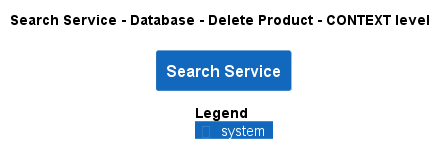

The diagram above was rendered by PlantUML. Its source (embedded in the PNG):
@startuml
!pragma layout smetana
!include ..\..\..\..\..\..\.c4s\C4_Context.puml

AddElementTag("state:new", $bgColor=green, $fontColor=#ffffff, $borderColor=green, $shadowing="False")
AddElementTag("state:changed", $bgColor=orange, $fontColor=#ffffff, $borderColor=orange, $shadowing="False")
AddElementTag("state:removed", $bgColor=red, $fontColor=#ffffff, $borderColor=red, $shadowing="False")

AddRelTag("state:new", $textColor=green, $lineColor=green)
AddRelTag("state:changed", $textColor=orange, $lineColor=orange)
AddRelTag("state:removed", $textColor=red, $lineColor=red)

SHOW_PERSON_PORTRAIT()
LAYOUT_TOP_DOWN()

skinparam linetype polyline

title Search Service - Database - Delete Product - CONTEXT level

System(ECommercePlatform.SoftwareSystems.SearchService, "Search Service", "")



SHOW_LEGEND()
@enduml